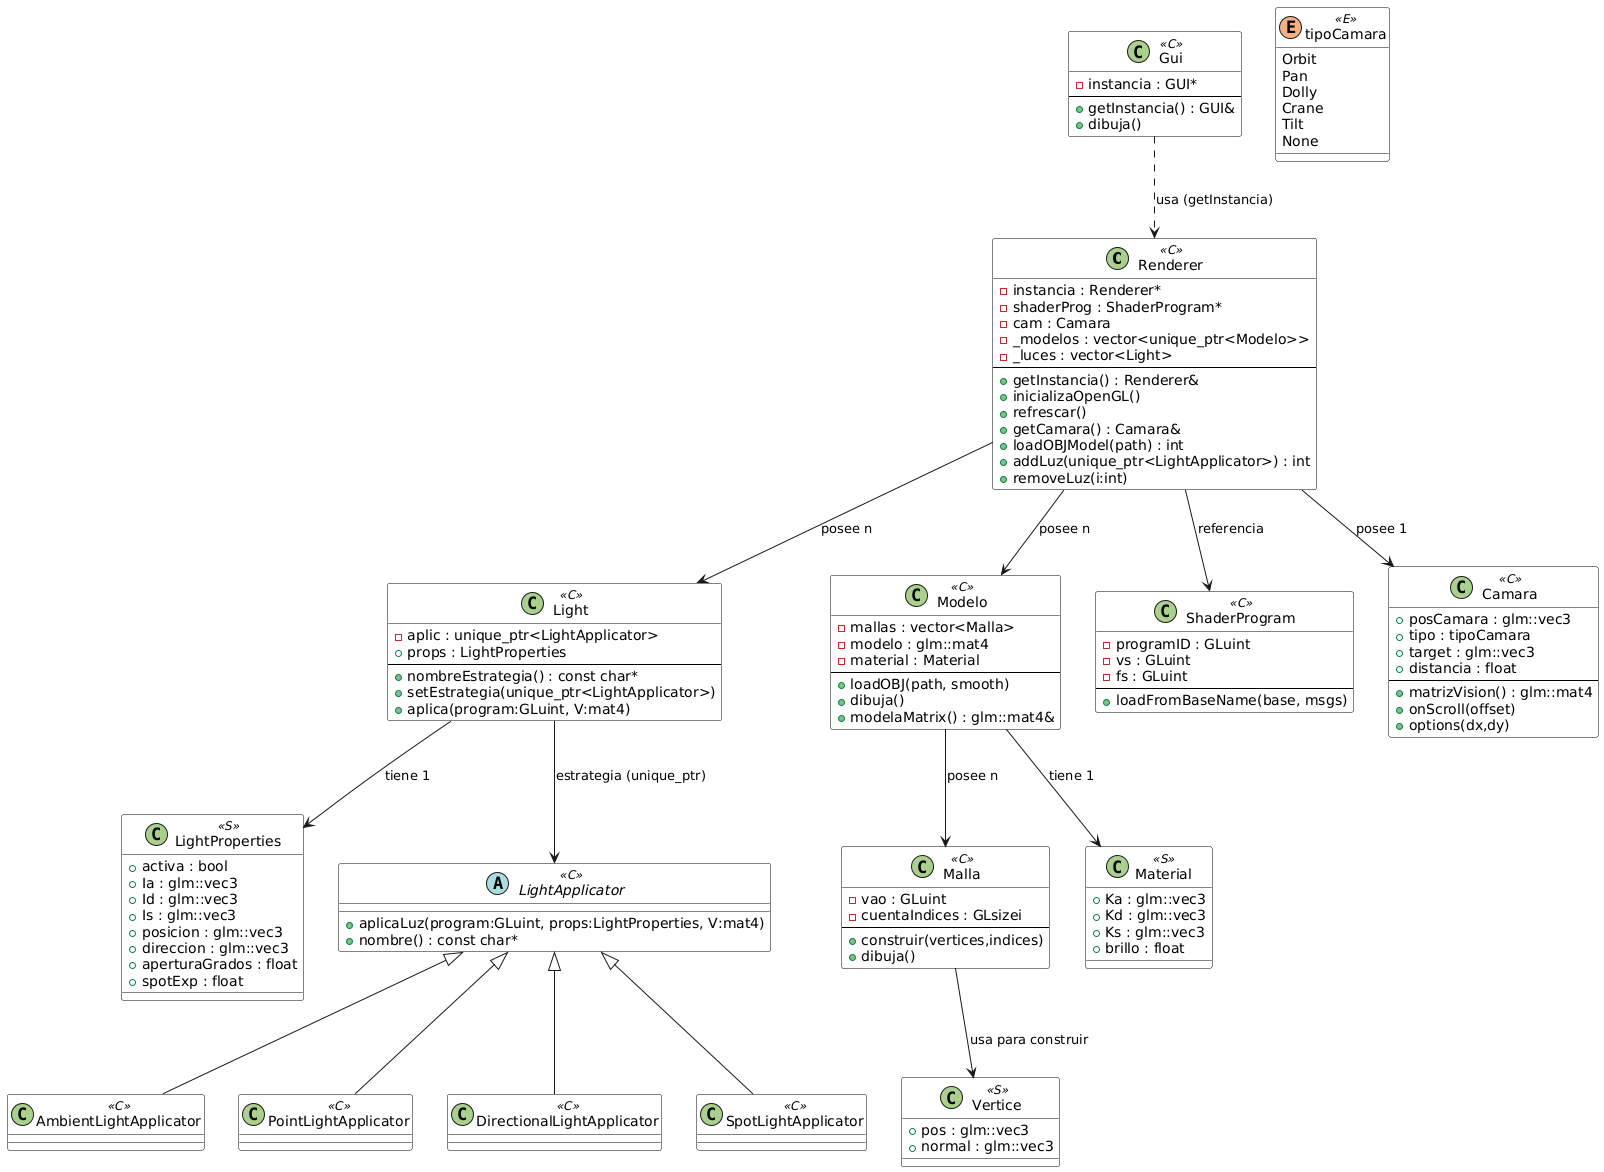

The diagram above was rendered by PlantUML. Its source (embedded in the PNG):
@startuml
skinparam class {
    BackgroundColor White
    BorderColor Black
}

skinparam stereotypeCBackgroundColor #A8D08D
skinparam stereotypeSBackgroundColor #D9D9D9
skinparam stereotypeEBackgroundColor #F4B084


' ======================================================
'                CLASES PRINCIPALES
' ======================================================

class Renderer <<C>> {
    -instancia : Renderer*
    -shaderProg : ShaderProgram*
    -cam : Camara
    -_modelos : vector<unique_ptr<Modelo>>
    -_luces : vector<Light>
    --
    +getInstancia() : Renderer&
    +inicializaOpenGL()
    +refrescar()
    +getCamara() : Camara&
    +loadOBJModel(path) : int
    +addLuz(unique_ptr<LightApplicator>) : int
    +removeLuz(i:int)
}

class Light <<C>> {
    -aplic : unique_ptr<LightApplicator>
    +props : LightProperties
    --
    +nombreEstrategia() : const char*
    +setEstrategia(unique_ptr<LightApplicator>)
    +aplica(program:GLuint, V:mat4)
}

class LightProperties <<S>> {
    +activa : bool
    +Ia : glm::vec3
    +Id : glm::vec3
    +Is : glm::vec3
    +posicion : glm::vec3
    +direccion : glm::vec3
    +aperturaGrados : float
    +spotExp : float
}

abstract class LightApplicator <<C>> {
    +aplicaLuz(program:GLuint, props:LightProperties, V:mat4)
    +nombre() : const char*
}

class AmbientLightApplicator <<C>>
class PointLightApplicator <<C>>
class DirectionalLightApplicator <<C>>
class SpotLightApplicator <<C>>

class Modelo <<C>> {
    -mallas : vector<Malla>
    -modelo : glm::mat4
    -material : Material
    --
    +loadOBJ(path, smooth)
    +dibuja()
    +modelaMatrix() : glm::mat4&
}

class Malla <<C>> {
    -vao : GLuint
    -cuentaIndices : GLsizei
    --
    +construir(vertices,indices)
    +dibuja()
}

class Vertice <<S>> {
    +pos : glm::vec3
    +normal : glm::vec3
}

class Material <<S>> {
    +Ka : glm::vec3
    +Kd : glm::vec3
    +Ks : glm::vec3
    +brillo : float
}

class ShaderProgram <<C>> {
    -programID : GLuint
    -vs : GLuint
    -fs : GLuint
    --
    +loadFromBaseName(base, msgs)
}

class Gui <<C>> {
    -instancia : GUI*
    --
    +getInstancia() : GUI&
    +dibuja()
}

class Camara <<C>> {
    +posCamara : glm::vec3
    +tipo : tipoCamara
    +target : glm::vec3
    +distancia : float
    --
    +matrizVision() : glm::mat4
    +onScroll(offset)
    +options(dx,dy)
}

enum tipoCamara <<E>> {
    Orbit
    Pan
    Dolly
    Crane
    Tilt
    None
}

' ======================================================
'                 RELACIONES (MISMO ESTILO)
' ======================================================

Renderer --> Camara : "posee 1"
Renderer --> Modelo : "posee n"
Renderer --> Light : "posee n"
Renderer --> ShaderProgram : "referencia"

Modelo --> Malla : "posee n"
Modelo --> Material : "tiene 1"
Malla --> Vertice : "usa para construir"

Light --> LightProperties : "tiene 1"
Light --> LightApplicator : "estrategia (unique_ptr)"

LightApplicator <|-- AmbientLightApplicator
LightApplicator <|-- PointLightApplicator
LightApplicator <|-- DirectionalLightApplicator
LightApplicator <|-- SpotLightApplicator

Gui ..> Renderer : "usa (getInstancia)"
@enduml